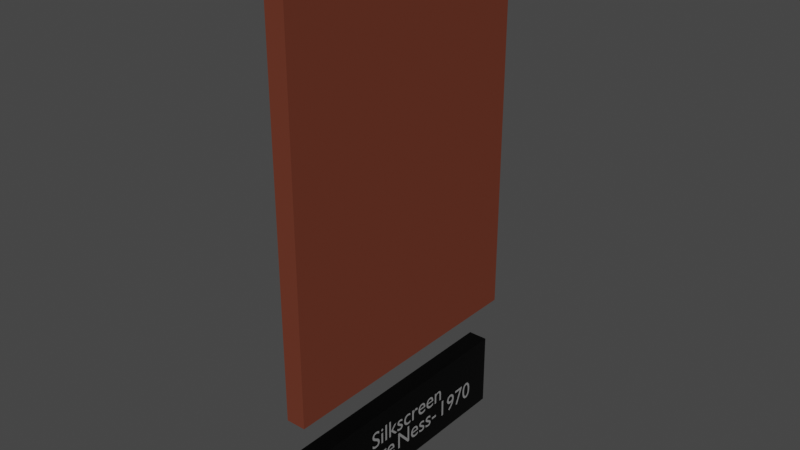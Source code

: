 # Source: GeorgeNess_-_Silkscreen.blend  (saved by Blender 2.81.16; exported with 4.5.12 LTS)
import bpy
from mathutils import Matrix  # noqa: F401  (used for matrix-valued properties, if any)

bpy.ops.wm.read_factory_settings(use_empty=True)
scene = bpy.context.scene
scene.name = 'Scene'

# ---- collections
col_collection = bpy.data.collections.new('Collection'); scene.collection.children.link(col_collection)

# ---- images (referenced by path relative to the original .blend; pixels are not part of the script)
import os
ASSET_DIR = os.environ.get("B2B_ASSET_DIR", "")  # directory of the original .blend (textures are referenced by path, not embedded)
HERE = os.path.dirname(os.path.abspath(__file__))  # packed textures are extracted next to this script under _unpacked/

def load_image(name, relpath, width, height, colorspace="sRGB"):
    """Load a texture the original file referenced (path relative to the .blend, or extracted next to this script)."""
    p = next((c for c in (os.path.join(HERE, relpath), os.path.join(ASSET_DIR, relpath)) if relpath and os.path.exists(c)), "")
    if p:
        img = bpy.data.images.load(p, check_existing=True)
        img.name = name
    else:  # same state as the original file: an image datablock whose file is absent (Cycles renders it pink)
        img = bpy.data.images.new(name, width, height)
        img.source = "FILE"
        img.filepath = "//" + (relpath or name)
    img.colorspace_settings.name = colorspace
    return img
img_nees_werkstatt_edition_kroll_jpg = load_image('NEES_Werkstatt Edition Kroll.jpg', 'Textures/NEES_Werkstatt Edition Kroll.jpg', 1024, 1024, 'sRGB')

# ---- materials (node trees are filled in below, after node groups)
mat_pancartemat = bpy.data.materials.new('PancarteMat')
mat_pancartemat.use_transparent_shadow = False
mat_textmat = bpy.data.materials.new('TextMat')
mat_textmat.use_transparent_shadow = False
mat_nees_werkstatt_edition_kroll = bpy.data.materials.new('NEES_Werkstatt Edition Kroll')
mat_nees_werkstatt_edition_kroll.surface_render_method = 'BLENDED'
mat_nees_werkstatt_edition_kroll.blend_method = 'BLEND'
mat_nees_werkstatt_edition_kroll.use_transparent_shadow = False
mat_redtableau = bpy.data.materials.new('RedTableau')
mat_redtableau.use_transparent_shadow = False

# ---- material node trees
mat_pancartemat.use_nodes = True; mat_pancartemat.node_tree.nodes.clear()
_N = mat_pancartemat.node_tree.nodes; _L = mat_pancartemat.node_tree.links
n0 = _N.new('ShaderNodeOutputMaterial'); n0.name = 'Material Output'; n0.location = (300, 300)
n1 = _N.new('ShaderNodeBsdfPrincipled'); n1.name = 'Principled BSDF'; n1.location = (10, 300)
n1.distribution = 'GGX'
n1.subsurface_method = 'BURLEY'
n1.inputs[0].default_value = (0.01222, 0.01222, 0.01222, 1.0)
n1.inputs[1].default_value = 1.0
n1.inputs[2].default_value = 0.4
n1.inputs[3].default_value = 1.45
n1.inputs[13].default_value = 0.4417
n1.inputs[27].default_value = (0.0, 0.0, 0.0, 1.0)
n1.inputs[28].default_value = 1.0
_L.new(n1.outputs[0], n0.inputs[0])
n0.is_active_output = True
mat_textmat.use_nodes = True; mat_textmat.node_tree.nodes.clear()
_N = mat_textmat.node_tree.nodes; _L = mat_textmat.node_tree.links
n0 = _N.new('ShaderNodeOutputMaterial'); n0.name = 'Material Output'; n0.location = (300, 300)
n1 = _N.new('ShaderNodeBsdfPrincipled'); n1.name = 'Principled BSDF'; n1.location = (10, 300)
n1.distribution = 'GGX'
n1.subsurface_method = 'BURLEY'
n1.inputs[0].default_value = (0.9699, 0.9699, 0.9699, 1.0)
n1.inputs[1].default_value = 0.8917
n1.inputs[3].default_value = 1.45
n1.inputs[13].default_value = 0.6417
n1.inputs[27].default_value = (0.0, 0.0, 0.0, 1.0)
n1.inputs[28].default_value = 1.0
_L.new(n1.outputs[0], n0.inputs[0])
n0.is_active_output = True
mat_nees_werkstatt_edition_kroll.use_nodes = True; mat_nees_werkstatt_edition_kroll.node_tree.nodes.clear()
_N = mat_nees_werkstatt_edition_kroll.node_tree.nodes; _L = mat_nees_werkstatt_edition_kroll.node_tree.links
n0 = _N.new('ShaderNodeOutputMaterial'); n0.name = 'Material Output'; n0.location = (300, 300)
n1 = _N.new('ShaderNodeTexImage'); n1.name = 'Image Texture'; n1.location = (-200, 300)
n1.image = img_nees_werkstatt_edition_kroll_jpg
n1.extension = 'CLIP'
n2 = _N.new('ShaderNodeBsdfPrincipled'); n2.name = 'Principled BSDF'; n2.location = (0, 300)
n2.distribution = 'GGX'
n2.subsurface_method = 'BURLEY'
n2.inputs[3].default_value = 1.45
n2.inputs[27].default_value = (0.0, 0.0, 0.0, 1.0)
n2.inputs[28].default_value = 1.0
_L.new(n1.outputs[0], n2.inputs[0])
_L.new(n1.outputs[1], n2.inputs[4])
_L.new(n2.outputs[0], n0.inputs[0])
n0.is_active_output = True
mat_redtableau.use_nodes = True; mat_redtableau.node_tree.nodes.clear()
_N = mat_redtableau.node_tree.nodes; _L = mat_redtableau.node_tree.links
n0 = _N.new('ShaderNodeOutputMaterial'); n0.name = 'Material Output'; n0.location = (300, 300)
n1 = _N.new('ShaderNodeBsdfPrincipled'); n1.name = 'Principled BSDF'; n1.location = (10, 300)
n1.distribution = 'GGX'
n1.subsurface_method = 'BURLEY'
n1.inputs[0].default_value = (0.1523, 0.04135, 0.02451, 1.0)
n1.inputs[3].default_value = 1.45
n1.inputs[13].default_value = 0.0
n1.inputs[27].default_value = (0.0, 0.0, 0.0, 1.0)
n1.inputs[28].default_value = 1.0
_L.new(n1.outputs[0], n0.inputs[0])
n0.is_active_output = True

# ---- world
world_world = bpy.data.worlds.new('World'); scene.world = world_world
world_world.use_nodes = True; world_world.node_tree.nodes.clear()
_N = world_world.node_tree.nodes; _L = world_world.node_tree.links
n0 = _N.new('ShaderNodeOutputWorld'); n0.name = 'World Output'; n0.location = (300, 300)
n1 = _N.new('ShaderNodeBackground'); n1.name = 'Background'; n1.location = (10, 300)
n1.inputs[0].default_value = (0.05088, 0.05088, 0.05088, 1.0)
_L.new(n1.outputs[0], n0.inputs[0])
n0.is_active_output = True
world_world.color = (0.05088, 0.05088, 0.05088)
world_world.use_sun_shadow = False
world_world.sun_shadow_jitter_overblur = 0.0

# ---- meshes
me_cube = bpy.data.meshes.new('Cube')
me_cube.from_pydata([(-0.5, -0.5, -0.5), (-0.5, -0.5, 0.5), (-0.5, 0.5, -0.5), (-0.5, 0.5, 0.5), (0.5, -0.5, -0.5), (0.5, -0.5, 0.5), (0.5, 0.5, -0.5), (0.5, 0.5, 0.5)], [], [(0, 1, 3, 2), (2, 3, 7, 6), (6, 7, 5, 4), (4, 5, 1, 0), (2, 6, 4, 0), (7, 3, 1, 5)])
_uv = me_cube.uv_layers.new(name='UVMap')
_uv.uv.foreach_set('vector', [0.375, 0.0, 0.625, 0.0, 0.625, 0.25, 0.375, 0.25, 0.375, 0.25, 0.625, 0.25, 0.625, 0.5, 0.375, 0.5, 0.375, 0.5, 0.625, 0.5, 0.625, 0.75, 0.375, 0.75, 0.375, 0.75, 0.625, 0.75, 0.625, 1.0, 0.375, 1.0, 0.125, 0.5, 0.375, 0.5, 0.375, 0.75, 0.125, 0.75, 0.625, 0.5, 0.875, 0.5, 0.875, 0.75, 0.625, 0.75])
me_cube.materials.append(mat_pancartemat)
me_cube.use_remesh_fix_poles = True
me_cube.use_remesh_preserve_attributes = False
me_cube.use_mirror_vertex_groups = False
me_cube.update()
me_nees_werkstatt_edition_kroll = bpy.data.meshes.new('NEES_Werkstatt Edition Kroll')
me_nees_werkstatt_edition_kroll.from_pydata([(-0.3564, -0.5, 0.0), (0.3564, -0.5, 0.0), (-0.3564, 0.5, 0.0), (0.3564, 0.5, 0.0), (-0.3564, 0.5, -0.05), (-0.3564, -0.5, -0.05), (0.3564, -0.5, -0.05), (0.3564, 0.5, -0.05)], [], [(0, 2, 3, 1), (5, 6, 7, 4), (1, 3, 7, 6), (2, 0, 5, 4), (3, 2, 4, 7), (0, 1, 6, 5)])
me_nees_werkstatt_edition_kroll.polygons.foreach_set('material_index', [0, 1, 1, 1, 1, 1])
_uv = me_nees_werkstatt_edition_kroll.uv_layers.new(name='UVMap')
_uv.uv.foreach_set('vector', [0.0, 0.0, 0.0, 1.0, 1.0, 1.0, 1.0, 0.0, 0.0, 0.0, 1.0, 0.0, 1.0, 1.0, 0.0, 1.0, 1.0, 0.0, 1.0, 1.0, 1.0, 1.0, 1.0, 0.0, 0.0, 1.0, 0.0, 0.0, 0.0, 0.0, 0.0, 1.0, 1.0, 1.0, 0.0, 1.0, 0.0, 1.0, 1.0, 1.0, 0.0, 0.0, 1.0, 0.0, 1.0, 0.0, 0.0, 0.0])
me_nees_werkstatt_edition_kroll.materials.append(mat_nees_werkstatt_edition_kroll)
me_nees_werkstatt_edition_kroll.materials.append(mat_redtableau)
me_nees_werkstatt_edition_kroll.use_remesh_fix_poles = True
me_nees_werkstatt_edition_kroll.use_remesh_preserve_attributes = False
me_nees_werkstatt_edition_kroll.use_mirror_vertex_groups = False
me_nees_werkstatt_edition_kroll.update()

# ---- curves / text
txt_texte_pancarte = bpy.data.curves.new('Texte Pancarte', 'FONT')
txt_texte_pancarte.dimensions = '2D'
txt_texte_pancarte.body = 'Silkscreen\nGeorge Ness- 1970'
txt_texte_pancarte.materials.append(mat_textmat)
txt_texte_pancarte.use_path_clamp = True
txt_texte_pancarte.align_x = 'CENTER'
txt_texte_pancarte.align_y = 'CENTER'
txt_texte_pancarte.space_line = 0.8
txt_texte_pancarte.space_word = 0.4
txt_texte_pancarte_001 = bpy.data.curves.new('Texte Pancarte.001', 'FONT')
txt_texte_pancarte_001.dimensions = '2D'
txt_texte_pancarte_001.body = 'Silkscreen\nGeorge Ness- 1970'
txt_texte_pancarte_001.materials.append(mat_textmat)
txt_texte_pancarte_001.use_path_clamp = True
txt_texte_pancarte_001.align_x = 'CENTER'
txt_texte_pancarte_001.align_y = 'CENTER'
txt_texte_pancarte_001.space_line = 0.8
txt_texte_pancarte_001.space_word = 0.4

# ---- objects
ob_pancarte = bpy.data.objects.new('Pancarte', me_cube)
ob_text = bpy.data.objects.new('Text', txt_texte_pancarte)
ob_nees_werkstatt_edition_kroll = bpy.data.objects.new('NEES_Werkstatt Edition Kroll', me_nees_werkstatt_edition_kroll)
ob_text_001 = bpy.data.objects.new('Text.001', txt_texte_pancarte_001)

# ---- transforms, parenting, visibility, modifiers, constraints
ob_pancarte.location = (0.025, 0.0, -0.7)
ob_pancarte.scale = (0.05, 0.6436, 0.1931)
ob_pancarte.lineart.crease_threshold = 0.0
ob_text.location = (-0.001, 0.0, -0.7)
ob_text.rotation_euler = (1.571, 0.0, -1.571)
ob_text.scale = (0.06715, 0.06715, 0.06715)
ob_text.lineart.crease_threshold = 0.0
ob_nees_werkstatt_edition_kroll.location = (0.0, 0.0, 0.0)
ob_nees_werkstatt_edition_kroll.rotation_euler = (1.571, 0.0, -1.571)
ob_nees_werkstatt_edition_kroll.lineart.crease_threshold = 0.0
ob_text_001.location = (0.051, 0.0, -0.7)
ob_text_001.rotation_euler = (1.571, 0.0, 1.571)
ob_text_001.scale = (0.06715, 0.06715, 0.06715)
ob_text_001.lineart.crease_threshold = 0.0

# ---- collection membership
col_collection.objects.link(ob_pancarte)
col_collection.objects.link(ob_text)
col_collection.objects.link(ob_nees_werkstatt_edition_kroll)
col_collection.objects.link(ob_text_001)

# ---- scene / render settings (as saved in the file)
scene.frame_start = 1; scene.frame_end = 250; scene.frame_set(0)
scene.render.engine = 'BLENDER_EEVEE_NEXT'
scene.cycles.use_denoising = False
scene.cycles.samples = 128
scene.cycles.sampling_pattern = 'TABULATED_SOBOL'
scene.cycles.use_adaptive_sampling = False
scene.cycles.use_light_tree = False
scene.view_settings.view_transform = 'Filmic'
bpy.context.view_layer.update()

# ---- added for rendering (the .blend has no active camera and no usable light): camera, sun
cam_auto = bpy.data.cameras.new('AutoCamera')
cam_auto.lens = 50.0
cam_auto.sensor_width = 36.0
cam_auto.clip_end = 1000.0
ob_auto_camera = bpy.data.objects.new('AutoCamera', cam_auto)
scene.collection.objects.link(ob_auto_camera)
ob_auto_camera.location = (1.45957, -1.72149, 0.999386)
ob_auto_camera.rotation_euler = (1.09748, -7.21219e-08, 0.694738)
scene.camera = ob_auto_camera
light_auto_sun = bpy.data.lights.new('AutoSun', 'SUN')
light_auto_sun.energy = 3.0
light_auto_sun.angle = 0.0523599
ob_auto_sun = bpy.data.objects.new('AutoSun', light_auto_sun)
scene.collection.objects.link(ob_auto_sun)
ob_auto_sun.rotation_euler = (0.872665, 0.174533, 0.523599)
bpy.context.view_layer.update()
